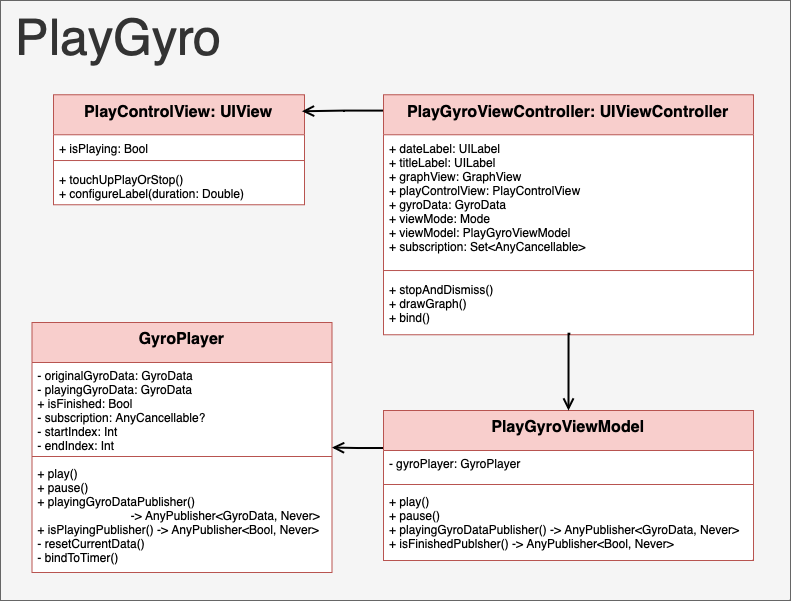

The diagram above was exported from draw.io. Its source (the exported page's mxGraphModel, read from the mxfile embedded in the PNG):
<mxGraphModel dx="3993" dy="-1220" grid="1" gridSize="10" guides="1" tooltips="1" connect="1" arrows="1" fold="1" page="1" pageScale="1" pageWidth="827" pageHeight="1169" math="0" shadow="0">
  <root>
    <mxCell id="0" />
    <mxCell id="1" parent="0" />
    <mxCell id="_uQzICggXHJ-7VDgCxUn-1" value="" style="group" vertex="1" connectable="0" parent="1">
      <mxGeometry x="-1840" y="3390" width="790" height="600" as="geometry" />
    </mxCell>
    <mxCell id="LO857TlbRjaM4ql8-taN-2" value="&amp;nbsp;PlayGyro" style="rounded=0;whiteSpace=wrap;html=1;fillColor=#f5f5f5;fontColor=#333333;strokeColor=#666666;align=left;verticalAlign=top;fontSize=50;" parent="_uQzICggXHJ-7VDgCxUn-1" vertex="1">
      <mxGeometry width="790" height="600" as="geometry" />
    </mxCell>
    <mxCell id="LO857TlbRjaM4ql8-taN-3" value="PlayControlView: UIView" style="swimlane;fontStyle=1;align=center;verticalAlign=top;childLayout=stackLayout;horizontal=1;startSize=40;horizontalStack=0;resizeParent=1;resizeParentMax=0;resizeLast=0;collapsible=1;marginBottom=0;fillColor=#f8cecc;strokeColor=#b85450;swimlaneFillColor=#FFFFFF;fontColor=#000000;fontSize=16;" parent="_uQzICggXHJ-7VDgCxUn-1" vertex="1">
      <mxGeometry x="53" y="94.26000000000022" width="251" height="110.00098360655738" as="geometry" />
    </mxCell>
    <mxCell id="fDwO7pjZ6iRTdEBHeNan-6" value="+ isPlaying: Bool" style="text;strokeColor=none;fillColor=none;align=left;verticalAlign=top;spacingLeft=4;spacingRight=4;overflow=hidden;rotatable=0;points=[[0,0.5],[1,0.5]];portConstraint=eastwest;fontColor=#000000;" vertex="1" parent="LO857TlbRjaM4ql8-taN-3">
      <mxGeometry y="40" width="251" height="20" as="geometry" />
    </mxCell>
    <mxCell id="LO857TlbRjaM4ql8-taN-4" value="" style="line;strokeWidth=1;fillColor=none;align=left;verticalAlign=middle;spacingTop=-1;spacingLeft=3;spacingRight=3;rotatable=0;labelPosition=right;points=[];portConstraint=eastwest;strokeColor=inherit;fontColor=#000000;" parent="LO857TlbRjaM4ql8-taN-3" vertex="1">
      <mxGeometry y="60" width="251" height="11.540983606557377" as="geometry" />
    </mxCell>
    <mxCell id="LO857TlbRjaM4ql8-taN-5" value="+ touchUpPlayOrStop()&#10;+ configureLabel(duration: Double)" style="text;strokeColor=none;fillColor=none;align=left;verticalAlign=top;spacingLeft=4;spacingRight=4;overflow=hidden;rotatable=0;points=[[0,0.5],[1,0.5]];portConstraint=eastwest;fontColor=#000000;" parent="LO857TlbRjaM4ql8-taN-3" vertex="1">
      <mxGeometry y="71.54098360655738" width="251" height="38.46" as="geometry" />
    </mxCell>
    <mxCell id="LO857TlbRjaM4ql8-taN-6" style="edgeStyle=orthogonalEdgeStyle;shape=connector;rounded=0;orthogonalLoop=1;jettySize=auto;html=1;labelBackgroundColor=default;strokeColor=#000000;strokeWidth=2;fontFamily=Helvetica;fontSize=11;fontColor=default;endArrow=open;endFill=0;endSize=8;exitX=0;exitY=0.066;exitDx=0;exitDy=0;exitPerimeter=0;entryX=0.99;entryY=0.15;entryDx=0;entryDy=0;entryPerimeter=0;" parent="_uQzICggXHJ-7VDgCxUn-1" source="LO857TlbRjaM4ql8-taN-7" target="LO857TlbRjaM4ql8-taN-3" edge="1">
      <mxGeometry relative="1" as="geometry" />
    </mxCell>
    <mxCell id="LO857TlbRjaM4ql8-taN-7" value="PlayGyroViewController: UIViewController" style="swimlane;fontStyle=1;align=center;verticalAlign=top;childLayout=stackLayout;horizontal=1;startSize=40;horizontalStack=0;resizeParent=1;resizeParentMax=0;resizeLast=0;collapsible=1;marginBottom=0;fillColor=#f8cecc;strokeColor=#b85450;swimlaneFillColor=#FFFFFF;fontColor=#000000;fontSize=16;" parent="_uQzICggXHJ-7VDgCxUn-1" vertex="1">
      <mxGeometry x="383" y="94.2622950819673" width="370" height="240.00098360655738" as="geometry" />
    </mxCell>
    <mxCell id="LO857TlbRjaM4ql8-taN-8" value="+ dateLabel: UILabel&#10;+ titleLabel: UILabel&#10;+ graphView: GraphView&#10;+ playControlView: PlayControlView&#10;+ gyroData: GyroData&#10;+ viewMode: Mode&#10;+ viewModel: PlayGyroViewModel&#10;+ subscription: Set&lt;AnyCancellable&gt;" style="text;strokeColor=none;fillColor=none;align=left;verticalAlign=top;spacingLeft=4;spacingRight=4;overflow=hidden;rotatable=0;points=[[0,0.5],[1,0.5]];portConstraint=eastwest;fontColor=#000000;" parent="LO857TlbRjaM4ql8-taN-7" vertex="1">
      <mxGeometry y="40" width="370" height="130" as="geometry" />
    </mxCell>
    <mxCell id="LO857TlbRjaM4ql8-taN-9" value="" style="line;strokeWidth=1;fillColor=none;align=left;verticalAlign=middle;spacingTop=-1;spacingLeft=3;spacingRight=3;rotatable=0;labelPosition=right;points=[];portConstraint=eastwest;strokeColor=inherit;fontColor=#000000;" parent="LO857TlbRjaM4ql8-taN-7" vertex="1">
      <mxGeometry y="170" width="370" height="11.540983606557377" as="geometry" />
    </mxCell>
    <mxCell id="LO857TlbRjaM4ql8-taN-10" value="+ stopAndDismiss()&#10;+ drawGraph()&#10;+ bind()" style="text;strokeColor=none;fillColor=none;align=left;verticalAlign=top;spacingLeft=4;spacingRight=4;overflow=hidden;rotatable=0;points=[[0,0.5],[1,0.5]];portConstraint=eastwest;fontColor=#000000;" parent="LO857TlbRjaM4ql8-taN-7" vertex="1">
      <mxGeometry y="181.54098360655738" width="370" height="58.46" as="geometry" />
    </mxCell>
    <mxCell id="fDwO7pjZ6iRTdEBHeNan-1" value="GyroPlayer" style="swimlane;fontStyle=1;align=center;verticalAlign=top;childLayout=stackLayout;horizontal=1;startSize=40;horizontalStack=0;resizeParent=1;resizeParentMax=0;resizeLast=0;collapsible=1;marginBottom=0;fillColor=#f8cecc;strokeColor=#b85450;swimlaneFillColor=#FFFFFF;fontColor=#000000;fontSize=16;" vertex="1" parent="_uQzICggXHJ-7VDgCxUn-1">
      <mxGeometry x="31.5" y="322" width="300" height="250" as="geometry" />
    </mxCell>
    <mxCell id="fDwO7pjZ6iRTdEBHeNan-3" value="- originalGyroData: GyroData&#10;- playingGyroData: GyroData&#10;+ isFinished: Bool&#10;- subscription: AnyCancellable?&#10;- startIndex: Int&#10;- endIndex: Int" style="text;strokeColor=none;fillColor=none;align=left;verticalAlign=top;spacingLeft=4;spacingRight=4;overflow=hidden;rotatable=0;points=[[0,0.5],[1,0.5]];portConstraint=eastwest;fontColor=#000000;" vertex="1" parent="fDwO7pjZ6iRTdEBHeNan-1">
      <mxGeometry y="40" width="300" height="90" as="geometry" />
    </mxCell>
    <mxCell id="fDwO7pjZ6iRTdEBHeNan-4" value="" style="line;strokeWidth=1;fillColor=none;align=left;verticalAlign=middle;spacingTop=-1;spacingLeft=3;spacingRight=3;rotatable=0;labelPosition=right;points=[];portConstraint=eastwest;strokeColor=inherit;fontColor=#000000;" vertex="1" parent="fDwO7pjZ6iRTdEBHeNan-1">
      <mxGeometry y="130" width="300" height="8" as="geometry" />
    </mxCell>
    <mxCell id="fDwO7pjZ6iRTdEBHeNan-5" value="+ play()&#10;+ pause()&#10;+ playingGyroDataPublisher()&#10;                            -&gt; AnyPublisher&lt;GyroData, Never&gt;&#10;+ isPlayingPublisher() -&gt; AnyPublisher&lt;Bool, Never&gt;&#10;- resetCurrentData()&#10;- bindToTimer()" style="text;strokeColor=none;fillColor=none;align=left;verticalAlign=top;spacingLeft=4;spacingRight=4;overflow=hidden;rotatable=0;points=[[0,0.5],[1,0.5]];portConstraint=eastwest;fontColor=#000000;" vertex="1" parent="fDwO7pjZ6iRTdEBHeNan-1">
      <mxGeometry y="138" width="300" height="112" as="geometry" />
    </mxCell>
    <mxCell id="d4C-0aIn0HEFNwjwiIC--1" style="edgeStyle=orthogonalEdgeStyle;shape=connector;rounded=0;orthogonalLoop=1;jettySize=auto;html=1;exitX=0;exitY=0.25;exitDx=0;exitDy=0;labelBackgroundColor=default;strokeColor=#000000;strokeWidth=2;fontFamily=Helvetica;fontSize=11;fontColor=default;endArrow=open;endFill=0;startSize=8;endSize=8;" edge="1" parent="_uQzICggXHJ-7VDgCxUn-1" source="LO857TlbRjaM4ql8-taN-11" target="fDwO7pjZ6iRTdEBHeNan-1">
      <mxGeometry relative="1" as="geometry" />
    </mxCell>
    <mxCell id="LO857TlbRjaM4ql8-taN-11" value="PlayGyroViewModel" style="swimlane;fontStyle=1;align=center;verticalAlign=top;childLayout=stackLayout;horizontal=1;startSize=40;horizontalStack=0;resizeParent=1;resizeParentMax=0;resizeLast=0;collapsible=1;marginBottom=0;fillColor=#f8cecc;strokeColor=#b85450;swimlaneFillColor=#FFFFFF;fontColor=#000000;fontSize=16;" parent="_uQzICggXHJ-7VDgCxUn-1" vertex="1">
      <mxGeometry x="383" y="410" width="370" height="150" as="geometry" />
    </mxCell>
    <mxCell id="LO857TlbRjaM4ql8-taN-12" value="- gyroPlayer: GyroPlayer" style="text;strokeColor=none;fillColor=none;align=left;verticalAlign=top;spacingLeft=4;spacingRight=4;overflow=hidden;rotatable=0;points=[[0,0.5],[1,0.5]];portConstraint=eastwest;fontColor=#000000;" parent="LO857TlbRjaM4ql8-taN-11" vertex="1">
      <mxGeometry y="40" width="370" height="30" as="geometry" />
    </mxCell>
    <mxCell id="LO857TlbRjaM4ql8-taN-13" value="" style="line;strokeWidth=1;fillColor=none;align=left;verticalAlign=middle;spacingTop=-1;spacingLeft=3;spacingRight=3;rotatable=0;labelPosition=right;points=[];portConstraint=eastwest;strokeColor=inherit;fontColor=#000000;" parent="LO857TlbRjaM4ql8-taN-11" vertex="1">
      <mxGeometry y="70" width="370" height="8" as="geometry" />
    </mxCell>
    <mxCell id="LO857TlbRjaM4ql8-taN-14" value="+ play()&#10;+ pause()&#10;+ playingGyroDataPublisher() -&gt; AnyPublisher&lt;GyroData, Never&gt;&#10;+ isFinishedPublsher() -&gt; AnyPublisher&lt;Bool, Never&gt; " style="text;strokeColor=none;fillColor=none;align=left;verticalAlign=top;spacingLeft=4;spacingRight=4;overflow=hidden;rotatable=0;points=[[0,0.5],[1,0.5]];portConstraint=eastwest;fontColor=#000000;" parent="LO857TlbRjaM4ql8-taN-11" vertex="1">
      <mxGeometry y="78" width="370" height="72" as="geometry" />
    </mxCell>
    <mxCell id="d4C-0aIn0HEFNwjwiIC--2" style="edgeStyle=orthogonalEdgeStyle;shape=connector;rounded=0;orthogonalLoop=1;jettySize=auto;html=1;exitX=0.505;exitY=0.982;exitDx=0;exitDy=0;entryX=0.5;entryY=0;entryDx=0;entryDy=0;labelBackgroundColor=default;strokeColor=#000000;strokeWidth=2;fontFamily=Helvetica;fontSize=11;fontColor=default;endArrow=open;endFill=0;startSize=8;endSize=8;exitPerimeter=0;" edge="1" parent="_uQzICggXHJ-7VDgCxUn-1" source="LO857TlbRjaM4ql8-taN-10" target="LO857TlbRjaM4ql8-taN-11">
      <mxGeometry relative="1" as="geometry">
        <Array as="points">
          <mxPoint x="568" y="333" />
        </Array>
      </mxGeometry>
    </mxCell>
  </root>
</mxGraphModel>